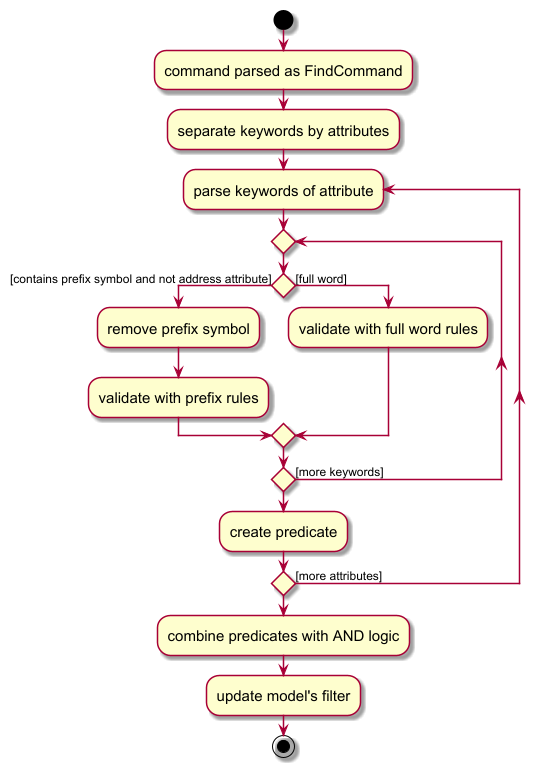

The diagram above was rendered by PlantUML. Its source (embedded in the PNG):
@startuml
skin rose
skinparam ActivityFontSize 15
skinparam ArrowFontSize 12
start
:command parsed as FindCommand;
:separate keywords by attributes;
repeat :parse keywords of attribute;
repeat
if () then ([contains prefix symbol and not address attribute])
    :remove prefix symbol;
    :validate with prefix rules;
else ([full word])
    :validate with full word rules;
endif
repeat while () is ([more keywords])
:create predicate;
repeat while () is ([more attributes])
:combine predicates with AND logic;
:update model's filter;
stop

@enduml